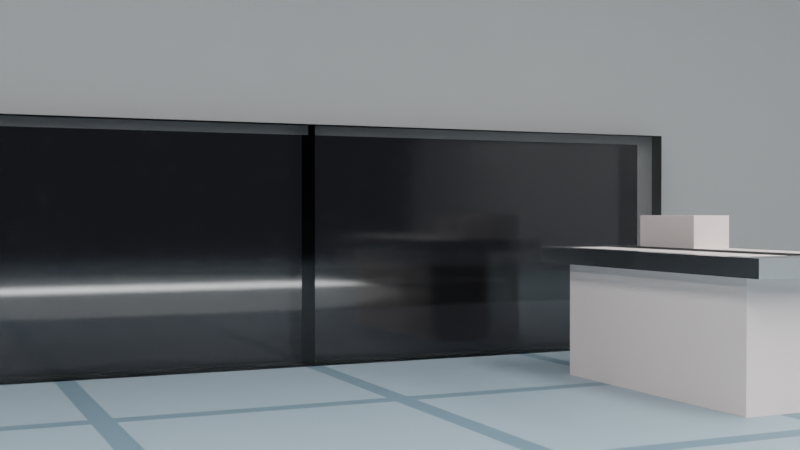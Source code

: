# Source: endscreen.blend  (saved by Blender 3.3.6; exported with 4.5.12 LTS)
import bpy
from mathutils import Matrix  # noqa: F401  (used for matrix-valued properties, if any)

bpy.ops.wm.read_factory_settings(use_empty=True)
scene = bpy.context.scene
scene.name = 'Scene'

# ---- collections
col_collection = bpy.data.collections.new('Collection'); scene.collection.children.link(col_collection)
col_greasepencil = bpy.data.collections.new('greasePencil'); scene.collection.children.link(col_greasepencil)

# ---- materials (node trees are filled in below, after node groups)
mat_material = bpy.data.materials.new('Material')
mat_material.alpha_threshold = 0.0
mat_material.roughness = 0.5
mat_material.line_color = (0.0, 0.0, 0.0, 1.0)
mat_material_001 = bpy.data.materials.new('Material.001')
mat_material_002 = bpy.data.materials.new('Material.002')
mat_material_002.use_raytrace_refraction = True
mat_material_002.use_screen_refraction = True
mat_material_002.thickness_mode = 'SLAB'
mat_material_003 = bpy.data.materials.new('Material.003')
mat_material_004 = bpy.data.materials.new('Material.004')
mat_material_005 = bpy.data.materials.new('Material.005')
mat_material_006 = bpy.data.materials.new('Material.006')
mat_face = bpy.data.materials.new('face')
mat_body = bpy.data.materials.new('body')
mat_endtext = bpy.data.materials.new('EndText')
mat_endtextholdout = bpy.data.materials.new('EndTextHoldout')
mat_material_008 = bpy.data.materials.new('Material.008')

# ---- material node trees
mat_material.use_nodes = True; mat_material.node_tree.nodes.clear()
_N = mat_material.node_tree.nodes; _L = mat_material.node_tree.links
n0 = _N.new('ShaderNodeOutputMaterial'); n0.name = 'Material Output'; n0.location = (300, 300)
n1 = _N.new('ShaderNodeBsdfPrincipled'); n1.name = 'Principled BSDF'; n1.location = (10, 300)
n1.distribution = 'GGX'
n1.subsurface_method = 'RANDOM_WALK_SKIN'
n1.inputs[0].default_value = (0.356, 0.356, 0.356, 1.0)
n1.inputs[2].default_value = 0.7936
n1.inputs[3].default_value = 1.45
n1.inputs[27].default_value = (0.0, 0.0, 0.0, 1.0)
n1.inputs[28].default_value = 1.0
_L.new(n1.outputs[0], n0.inputs[0])
n0.is_active_output = True
mat_material_001.use_nodes = True; mat_material_001.node_tree.nodes.clear()
_N = mat_material_001.node_tree.nodes; _L = mat_material_001.node_tree.links
n0 = _N.new('ShaderNodeBsdfPrincipled'); n0.name = 'Principled BSDF'; n0.location = (10, 300)
n0.distribution = 'GGX'
n0.subsurface_method = 'RANDOM_WALK_SKIN'
n0.inputs[2].default_value = 0.06881
n0.inputs[3].default_value = 1.45
n0.inputs[18].default_value = 1.0
n0.inputs[27].default_value = (0.0, 0.0, 0.0, 1.0)
n0.inputs[28].default_value = 1.0
n1 = _N.new('ShaderNodeOutputMaterial'); n1.name = 'Material Output'; n1.location = (300, 300)
_L.new(n0.outputs[0], n1.inputs[0])
n1.is_active_output = True
mat_material_002.use_nodes = True; mat_material_002.node_tree.nodes.clear()
_N = mat_material_002.node_tree.nodes; _L = mat_material_002.node_tree.links
n0 = _N.new('ShaderNodeBsdfPrincipled'); n0.name = 'Principled BSDF'; n0.location = (10, 300)
n0.distribution = 'GGX'
n0.subsurface_method = 'RANDOM_WALK_SKIN'
n0.inputs[3].default_value = 1.45
n0.inputs[28].default_value = 8.0
n1 = _N.new('ShaderNodeOutputMaterial'); n1.name = 'Material Output'; n1.location = (300, 300)
n2 = _N.new('ShaderNodeValue'); n2.name = 'Value'; n2.location = (300, 140)
n2.outputs[0].default_value = 0.0
_L.new(n0.outputs[0], n1.inputs[0])
_L.new(n2.outputs[0], n1.inputs[3])
n1.is_active_output = True
mat_material_003.use_nodes = True; mat_material_003.node_tree.nodes.clear()
_N = mat_material_003.node_tree.nodes; _L = mat_material_003.node_tree.links
n0 = _N.new('ShaderNodeBsdfPrincipled'); n0.name = 'Principled BSDF'; n0.location = (10, 300)
n0.distribution = 'GGX'
n0.subsurface_method = 'RANDOM_WALK_SKIN'
n0.inputs[3].default_value = 1.45
n0.inputs[27].default_value = (0.0, 0.0, 0.0, 1.0)
n0.inputs[28].default_value = 1.0
n1 = _N.new('ShaderNodeOutputMaterial'); n1.name = 'Material Output'; n1.location = (300, 300)
n2 = _N.new('ShaderNodeTexBrick'); n2.name = 'Brick Texture'; n2.location = (-190, 275)
n2.offset = 0.0
n2.inputs[1].default_value = (0.3278, 0.4179, 0.4735, 1.0)
n2.inputs[2].default_value = (0.3278, 0.4179, 0.4735, 1.0)
n2.inputs[3].default_value = (0.162, 0.2502, 0.3095, 1.0)
n2.inputs[9].default_value = 0.5
_L.new(n0.outputs[0], n1.inputs[0])
_L.new(n2.outputs[0], n0.inputs[0])
n1.is_active_output = True
mat_material_004.use_nodes = True; mat_material_004.node_tree.nodes.clear()
_N = mat_material_004.node_tree.nodes; _L = mat_material_004.node_tree.links
n0 = _N.new('ShaderNodeBsdfPrincipled'); n0.name = 'Principled BSDF'; n0.location = (10, 300)
n0.distribution = 'GGX'
n0.subsurface_method = 'RANDOM_WALK_SKIN'
n0.inputs[1].default_value = 1.0
n0.inputs[2].default_value = 0.2112
n0.inputs[3].default_value = 1.45
n0.inputs[27].default_value = (0.0, 0.0, 0.0, 1.0)
n0.inputs[28].default_value = 1.0
n1 = _N.new('ShaderNodeOutputMaterial'); n1.name = 'Material Output'; n1.location = (300, 300)
_L.new(n0.outputs[0], n1.inputs[0])
n1.is_active_output = True
mat_material_005.use_nodes = True; mat_material_005.node_tree.nodes.clear()
_N = mat_material_005.node_tree.nodes; _L = mat_material_005.node_tree.links
n0 = _N.new('ShaderNodeBsdfPrincipled'); n0.name = 'Principled BSDF'; n0.location = (10, 300)
n0.distribution = 'GGX'
n0.subsurface_method = 'RANDOM_WALK_SKIN'
n0.inputs[0].default_value = (0.8, 0.7025, 0.6769, 1.0)
n0.inputs[2].default_value = 0.7406
n0.inputs[3].default_value = 1.45
n0.inputs[27].default_value = (0.0, 0.0, 0.0, 1.0)
n0.inputs[28].default_value = 1.0
n1 = _N.new('ShaderNodeOutputMaterial'); n1.name = 'Material Output'; n1.location = (300, 300)
_L.new(n0.outputs[0], n1.inputs[0])
n1.is_active_output = True
mat_material_006.use_nodes = True; mat_material_006.node_tree.nodes.clear()
_N = mat_material_006.node_tree.nodes; _L = mat_material_006.node_tree.links
n0 = _N.new('ShaderNodeBsdfPrincipled'); n0.name = 'Principled BSDF'; n0.location = (10, 300)
n0.distribution = 'GGX'
n0.subsurface_method = 'RANDOM_WALK_SKIN'
n0.inputs[0].default_value = (0.0, 0.0, 0.0, 1.0)
n0.inputs[2].default_value = 1.0
n0.inputs[3].default_value = 1.45
n0.inputs[27].default_value = (0.0, 0.0, 0.0, 1.0)
n0.inputs[28].default_value = 1.0
n1 = _N.new('ShaderNodeOutputMaterial'); n1.name = 'Material Output'; n1.location = (300, 300)
_L.new(n0.outputs[0], n1.inputs[0])
n1.is_active_output = True
mat_body.use_nodes = True; mat_body.node_tree.nodes.clear()
_N = mat_body.node_tree.nodes; _L = mat_body.node_tree.links
n0 = _N.new('ShaderNodeBsdfPrincipled'); n0.name = 'Principled BSDF'; n0.location = (10, 300)
n0.distribution = 'GGX'
n0.subsurface_method = 'RANDOM_WALK_SKIN'
n0.inputs[3].default_value = 1.45
n0.inputs[27].default_value = (0.0, 0.0, 0.0, 1.0)
n0.inputs[28].default_value = 1.0
n1 = _N.new('ShaderNodeOutputMaterial'); n1.name = 'Material Output'; n1.location = (300, 300)
_L.new(n0.outputs[0], n1.inputs[0])
n1.is_active_output = True
mat_endtext.use_nodes = True; mat_endtext.node_tree.nodes.clear()
_N = mat_endtext.node_tree.nodes; _L = mat_endtext.node_tree.links
n0 = _N.new('ShaderNodeBsdfPrincipled'); n0.name = 'Principled BSDF'; n0.location = (10, 300)
n0.distribution = 'GGX'
n0.subsurface_method = 'RANDOM_WALK_SKIN'
n0.inputs[3].default_value = 1.45
n0.inputs[27].default_value = (0.0, 0.0, 0.0, 1.0)
n0.inputs[28].default_value = 1.0
n1 = _N.new('ShaderNodeOutputMaterial'); n1.name = 'Material Output'; n1.location = (300, 300)
_L.new(n0.outputs[0], n1.inputs[0])
n1.is_active_output = True
mat_endtextholdout.use_nodes = True; mat_endtextholdout.node_tree.nodes.clear()
_N = mat_endtextholdout.node_tree.nodes; _L = mat_endtextholdout.node_tree.links
n0 = _N.new('ShaderNodeBsdfPrincipled'); n0.name = 'Principled BSDF'; n0.location = (10, 300)
n0.distribution = 'GGX'
n0.subsurface_method = 'RANDOM_WALK_SKIN'
n0.inputs[3].default_value = 1.45
n0.inputs[27].default_value = (0.0, 0.0, 0.0, 1.0)
n0.inputs[28].default_value = 1.0
n1 = _N.new('ShaderNodeOutputMaterial'); n1.name = 'Material Output'; n1.location = (300, 300)
_L.new(n0.outputs[0], n1.inputs[0])
n1.is_active_output = True
mat_material_008.use_nodes = True; mat_material_008.node_tree.nodes.clear()
_N = mat_material_008.node_tree.nodes; _L = mat_material_008.node_tree.links
n0 = _N.new('ShaderNodeBsdfPrincipled'); n0.name = 'Principled BSDF'; n0.location = (10, 300)
n0.distribution = 'GGX'
n0.subsurface_method = 'RANDOM_WALK_SKIN'
n0.inputs[3].default_value = 1.45
n0.inputs[27].default_value = (0.0, 0.0, 0.0, 1.0)
n0.inputs[28].default_value = 1.0
n1 = _N.new('ShaderNodeOutputMaterial'); n1.name = 'Material Output'; n1.location = (300, 300)
_L.new(n0.outputs[0], n1.inputs[0])
n1.is_active_output = True

# ---- world
world_world = bpy.data.worlds.new('World'); scene.world = world_world
world_world.use_nodes = True; world_world.node_tree.nodes.clear()
_N = world_world.node_tree.nodes; _L = world_world.node_tree.links
n0 = _N.new('ShaderNodeOutputWorld'); n0.name = 'World Output'; n0.location = (426, 300)
n1 = _N.new('ShaderNodeBackground'); n1.name = 'Background'; n1.location = (136, 300)
n2 = _N.new('ShaderNodeTexVoronoi'); n2.name = 'Voronoi Texture'; n2.location = (-403, 302)
n2.inputs[2].default_value = 104.0
n3 = _N.new('ShaderNodeValToRGB'); n3.name = 'ColorRamp'; n3.location = (-183, 321)
while len(n3.color_ramp.elements) > 1: n3.color_ramp.elements.remove(n3.color_ramp.elements[-1])
n3.color_ramp.elements[0].position = 0.0; n3.color_ramp.elements[0].color = (1.0, 1.0, 1.0, 1.0)
_e = n3.color_ramp.elements.new(0.05455); _e.color = (0.008291, 0.008731, 0.01112, 1.0)
_L.new(n1.outputs[0], n0.inputs[0])
_L.new(n3.outputs[0], n1.inputs[0])
_L.new(n2.outputs[0], n3.inputs[0])
n0.is_active_output = True
world_world.color = (0.05088, 0.05088, 0.05088)
world_world.use_sun_shadow = False
world_world.sun_shadow_jitter_overblur = 0.0

# ---- cameras
cam_camera = bpy.data.cameras.new('Camera')
cam_camera.clip_end = 100.0
cam_camera.ortho_scale = 7.314
cam_camera_001 = bpy.data.cameras.new('Camera.001')

# ---- lights
light_spot = bpy.data.lights.new('Spot', 'SPOT')
light_spot.transmission_factor = 0.0
light_spot.use_shadow = False
light_spot.energy = 1e+04
light_spot.shadow_soft_size = 0.25
light_spot.shadow_maximum_resolution = 0.006
light_spot.use_absolute_resolution = True
light_spot.spot_size = 0.9154
light_spot.show_cone = True
light_point = bpy.data.lights.new('Point', 'POINT')
light_point.transmission_factor = 0.0
light_point.energy = 1e+04
light_point.shadow_soft_size = 0.25
light_point.shadow_maximum_resolution = 0.006
light_point.use_absolute_resolution = True

# ---- meshes
me_cube = bpy.data.meshes.new('Cube')
me_cube.from_pydata([(10.0, 10.0, 5.763), (10.0, 10.0, 0.0), (10.0, -10.0, 0.0), (-10.0, 10.0, 5.763), (-10.0, 10.0, 0.0), (-10.0, -10.0, 0.0), (-10.0, 3.333, 0.0), (-10.0, -3.333, 0.0), (-10.0, -10.0, 1.921), (-10.0, -10.0, 3.842), (-10.0, 10.0, 3.842), (-10.0, 10.0, 1.921), (-10.0, -3.333, 5.763), (-10.0, 3.333, 5.763), (-10.0, -3.333, 1.921), (-10.0, 3.333, 1.921), (-10.0, -3.333, 3.842), (-10.0, 3.333, 3.842), (-10.0, 0.1184, 0.0), (-10.0, -0.1184, 0.0), (-10.0, -0.1184, 1.921), (-10.0, 0.1184, 1.921), (-10.0, -3.333, 1.281), (-10.0, -3.333, 0.6403), (-10.0, 3.333, 1.281), (-10.0, 3.333, 0.6403), (10.0, -10.0, 5.763), (-10.0, -10.0, 5.763), (-3.333, 10.0, 5.763), (3.333, 10.0, 5.763), (-3.333, -10.0, 5.763), (3.333, -10.0, 5.763), (10.0, -3.333, 5.763), (10.0, 3.333, 5.763), (3.333, 3.333, 5.763), (3.333, -3.333, 5.763), (-3.333, 3.333, 5.763), (-3.333, -3.333, 5.763), (-10.0, 5.0, 5.763), (-10.0, 6.667, 5.763), (-10.0, 8.333, 5.763), (5.0, 10.0, 5.763), (6.667, 10.0, 5.763), (8.333, 10.0, 5.763), (-10.0, -1.667, 5.763), (-10.0, 1.192e-07, 5.763), (-10.0, 1.667, 5.763), (5.0, -10.0, 5.763), (6.667, -10.0, 5.763), (8.333, -10.0, 5.763), (10.0, 5.0, 5.763), (10.0, 6.667, 5.763), (10.0, 8.333, 5.763), (-10.0, -8.333, 5.763), (-10.0, -6.667, 5.763), (-10.0, -5.0, 5.763), (-8.333, 10.0, 5.763), (-6.667, 10.0, 5.763), (-5.0, 10.0, 5.763), (-1.667, 10.0, 5.763), (3.576e-07, 10.0, 5.763), (1.667, 10.0, 5.763), (-8.333, -10.0, 5.763), (-6.667, -10.0, 5.763), (-5.0, -10.0, 5.763), (-1.667, -10.0, 5.763), (3.576e-07, -10.0, 5.763), (1.667, -10.0, 5.763), (10.0, -8.333, 5.763), (10.0, -6.667, 5.763), (10.0, -5.0, 5.763), (10.0, -1.667, 5.763), (10.0, 3.576e-07, 5.763), (10.0, 1.667, 5.763), (3.333, -5.0, 5.763), (3.333, -6.667, 5.763), (3.333, -8.333, 5.763), (3.333, 8.333, 5.763), (3.333, 6.667, 5.763), (3.333, 5.0, 5.763), (3.333, 1.667, 5.763), (3.333, -3.576e-07, 5.763), (3.333, -1.667, 5.763), (-3.333, -5.0, 5.763), (-3.333, -6.667, 5.763), (-3.333, -8.333, 5.763), (-3.333, 8.333, 5.763), (-3.333, 6.667, 5.763), (-3.333, 5.0, 5.763), (-3.333, 1.667, 5.763), (-3.333, -3.576e-07, 5.763), (-3.333, -1.667, 5.763), (5.0, 3.333, 5.763), (6.667, 3.333, 5.763), (8.333, 3.333, 5.763), (5.0, -3.333, 5.763), (6.667, -3.333, 5.763), (8.333, -3.333, 5.763), (-1.667, 3.333, 5.763), (3.576e-07, 3.333, 5.763), (1.667, 3.333, 5.763), (-1.667, -3.333, 5.763), (3.576e-07, -3.333, 5.763), (1.667, -3.333, 5.763), (-8.333, 3.333, 5.763), (-6.667, 3.333, 5.763), (-5.0, 3.333, 5.763), (-8.333, -3.333, 5.763), (-6.667, -3.333, 5.763), (-5.0, -3.333, 5.763), (-5.0, 1.667, 5.763), (-5.0, -3.576e-07, 5.763), (-5.0, -1.667, 5.763), (-6.667, 1.667, 5.763), (-6.667, -1.192e-07, 5.763), (-6.667, -1.667, 5.763), (-8.333, 1.667, 5.763), (-8.333, -1.192e-07, 5.763), (-8.333, -1.667, 5.763), (-5.0, 8.333, 5.763), (-5.0, 6.667, 5.763), (-5.0, 5.0, 5.763), (-6.667, 8.333, 5.763), (-6.667, 6.667, 5.763), (-6.667, 5.0, 5.763), (-8.333, 8.333, 5.763), (-8.333, 6.667, 5.763), (-8.333, 5.0, 5.763), (1.667, 1.667, 5.763), (1.667, -3.576e-07, 5.763), (1.667, -1.667, 5.763), (3.576e-07, 1.667, 5.763), (3.576e-07, -3.576e-07, 5.763), (3.576e-07, -1.667, 5.763), (-1.667, 1.667, 5.763), (-1.667, -3.576e-07, 5.763), (-1.667, -1.667, 5.763), (1.667, 8.333, 5.763), (1.667, 6.667, 5.763), (1.667, 5.0, 5.763), (3.576e-07, 8.333, 5.763), (3.576e-07, 6.667, 5.763), (3.576e-07, 5.0, 5.763), (-1.667, 8.333, 5.763), (-1.667, 6.667, 5.763), (-1.667, 5.0, 5.763), (8.333, 1.667, 5.763), (8.333, 1.192e-07, 5.763), (8.333, -1.667, 5.763), (6.667, 1.667, 5.763), (6.667, -1.192e-07, 5.763), (6.667, -1.667, 5.763), (5.0, 1.667, 5.763), (5.0, -3.576e-07, 5.763), (5.0, -1.667, 5.763), (8.333, 8.333, 5.763), (8.333, 6.667, 5.763), (8.333, 5.0, 5.763), (6.667, 8.333, 5.763), (6.667, 6.667, 5.763), (6.667, 5.0, 5.763), (5.0, 8.333, 5.763), (5.0, 6.667, 5.763), (5.0, 5.0, 5.763), (1.667, -5.0, 5.763), (1.667, -6.667, 5.763), (1.667, -8.333, 5.763), (3.576e-07, -5.0, 5.763), (3.576e-07, -6.667, 5.763), (3.576e-07, -8.333, 5.763), (-1.667, -5.0, 5.763), (-1.667, -6.667, 5.763), (-1.667, -8.333, 5.763), (8.333, -5.0, 5.763), (8.333, -6.667, 5.763), (8.333, -8.333, 5.763), (6.667, -5.0, 5.763), (6.667, -6.667, 5.763), (6.667, -8.333, 5.763), (5.0, -5.0, 5.763), (5.0, -6.667, 5.763), (5.0, -8.333, 5.763), (-5.0, -5.0, 5.763), (-5.0, -6.667, 5.763), (-5.0, -8.333, 5.763), (-6.667, -5.0, 5.763), (-6.667, -6.667, 5.763), (-6.667, -8.333, 5.763), (-8.333, -5.0, 5.763), (-8.333, -6.667, 5.763), (-8.333, -8.333, 5.763)], [], [(17, 13, 38, 39, 40, 3, 10), (4, 1, 2, 5, 7, 19, 18, 6), (4, 11, 10, 3, 56, 57, 58, 28, 59, 60, 61, 29, 41, 42, 43, 0, 1), (6, 25, 24, 15, 11, 4), (15, 17, 10, 11), (5, 8, 14, 22, 23, 7), (8, 9, 16, 14), (14, 16, 17, 15, 21, 20), (9, 27, 53, 54, 55, 12, 16), (16, 12, 44, 45, 46, 13, 17), (190, 53, 27, 62), (181, 76, 31, 47), (172, 85, 30, 65), (163, 79, 34, 92), (154, 82, 35, 95), (145, 88, 36, 98), (136, 91, 37, 101), (127, 38, 13, 104), (118, 44, 12, 107), (91, 112, 109, 37), (112, 115, 108, 109), (115, 118, 107, 108), (36, 106, 110, 89), (89, 110, 111, 90), (90, 111, 112, 91), (106, 105, 113, 110), (110, 113, 114, 111), (111, 114, 115, 112), (105, 104, 116, 113), (113, 116, 117, 114), (114, 117, 118, 115), (104, 13, 46, 116), (116, 46, 45, 117), (117, 45, 44, 118), (88, 121, 106, 36), (121, 124, 105, 106), (124, 127, 104, 105), (28, 58, 119, 86), (86, 119, 120, 87), (87, 120, 121, 88), (58, 57, 122, 119), (119, 122, 123, 120), (120, 123, 124, 121), (57, 56, 125, 122), (122, 125, 126, 123), (123, 126, 127, 124), (56, 3, 40, 125), (125, 40, 39, 126), (126, 39, 38, 127), (82, 130, 103, 35), (130, 133, 102, 103), (133, 136, 101, 102), (34, 100, 128, 80), (80, 128, 129, 81), (81, 129, 130, 82), (100, 99, 131, 128), (128, 131, 132, 129), (129, 132, 133, 130), (99, 98, 134, 131), (131, 134, 135, 132), (132, 135, 136, 133), (98, 36, 89, 134), (134, 89, 90, 135), (135, 90, 91, 136), (79, 139, 100, 34), (139, 142, 99, 100), (142, 145, 98, 99), (29, 61, 137, 77), (77, 137, 138, 78), (78, 138, 139, 79), (61, 60, 140, 137), (137, 140, 141, 138), (138, 141, 142, 139), (60, 59, 143, 140), (140, 143, 144, 141), (141, 144, 145, 142), (59, 28, 86, 143), (143, 86, 87, 144), (144, 87, 88, 145), (71, 148, 97, 32), (148, 151, 96, 97), (151, 154, 95, 96), (33, 94, 146, 73), (73, 146, 147, 72), (72, 147, 148, 71), (94, 93, 149, 146), (146, 149, 150, 147), (147, 150, 151, 148), (93, 92, 152, 149), (149, 152, 153, 150), (150, 153, 154, 151), (92, 34, 80, 152), (152, 80, 81, 153), (153, 81, 82, 154), (50, 157, 94, 33), (157, 160, 93, 94), (160, 163, 92, 93), (0, 43, 155, 52), (52, 155, 156, 51), (51, 156, 157, 50), (43, 42, 158, 155), (155, 158, 159, 156), (156, 159, 160, 157), (42, 41, 161, 158), (158, 161, 162, 159), (159, 162, 163, 160), (41, 29, 77, 161), (161, 77, 78, 162), (162, 78, 79, 163), (76, 166, 67, 31), (166, 169, 66, 67), (169, 172, 65, 66), (35, 103, 164, 74), (74, 164, 165, 75), (75, 165, 166, 76), (103, 102, 167, 164), (164, 167, 168, 165), (165, 168, 169, 166), (102, 101, 170, 167), (167, 170, 171, 168), (168, 171, 172, 169), (101, 37, 83, 170), (170, 83, 84, 171), (171, 84, 85, 172), (68, 175, 49, 26), (175, 178, 48, 49), (178, 181, 47, 48), (32, 97, 173, 70), (70, 173, 174, 69), (69, 174, 175, 68), (97, 96, 176, 173), (173, 176, 177, 174), (174, 177, 178, 175), (96, 95, 179, 176), (176, 179, 180, 177), (177, 180, 181, 178), (95, 35, 74, 179), (179, 74, 75, 180), (180, 75, 76, 181), (85, 184, 64, 30), (184, 187, 63, 64), (187, 190, 62, 63), (37, 109, 182, 83), (83, 182, 183, 84), (84, 183, 184, 85), (109, 108, 185, 182), (182, 185, 186, 183), (183, 186, 187, 184), (108, 107, 188, 185), (185, 188, 189, 186), (186, 189, 190, 187), (107, 12, 55, 188), (188, 55, 54, 189), (189, 54, 53, 190)])
me_cube.polygons.foreach_set('material_index', [0, 3, 0, 0, 0, 0, 0, 0, 0, 0, 0, 0, 0, 0, 2, 0, 2, 0, 0, 2, 2, 0, 2, 0, 0, 2, 0, 0, 0, 0, 0, 0, 0, 0, 0, 0, 0, 0, 2, 0, 0, 2, 0, 0, 0, 0, 0, 0, 0, 2, 2, 2, 2, 0, 0, 2, 0, 0, 2, 0, 0, 2, 0, 0, 0, 0, 0, 0, 2, 0, 0, 2, 0, 0, 2, 0, 0, 2, 0, 0, 0, 2, 0, 0, 0, 0, 0, 0, 2, 0, 0, 2, 0, 0, 0, 0, 0, 0, 0, 0, 0, 0, 0, 0, 2, 0, 0, 2, 0, 0, 0, 0, 0, 0, 2, 0, 0, 2, 0, 0, 2, 0, 0, 2, 0, 0, 0, 0, 0, 0, 0, 0, 0, 0, 0, 2, 0, 0, 2, 0, 0, 0, 0, 0, 2, 0, 0, 2, 0, 0, 0, 0, 0, 0])
_uv = me_cube.uv_layers.new(name='UVMap')
_uv.uv.foreach_set('vector', [0.5417, 0.1667, 0.625, 0.1667, 0.625, 0.1875, 0.625, 0.2083, 0.625, 0.2292, 0.625, 0.25, 0.5417, 0.25, 0.125, 0.5, 0.375, 0.5, 0.375, 0.75, 0.125, 0.75, 0.125, 0.6667, 0.125, 0.6389, 0.125, 0.6111, 0.125, 0.5833, 0.375, 0.25, 0.4583, 0.25, 0.5417, 0.25, 0.625, 0.25, 0.625, 0.2708, 0.625, 0.2917, 0.625, 0.3125, 0.625, 0.3333, 0.625, 0.3542, 0.625, 0.375, 0.625, 0.3958, 0.625, 0.4167, 0.625, 0.4375, 0.625, 0.4583, 0.625, 0.4792, 0.625, 0.5, 0.375, 0.5, 0.375, 0.1667, 0.4028, 0.1667, 0.4306, 0.1667, 0.4583, 0.1667, 0.4583, 0.25, 0.375, 0.25, 0.4583, 0.1667, 0.5417, 0.1667, 0.5417, 0.25, 0.4583, 0.25, 0.375, 0.0, 0.4583, 0.0, 0.4583, 0.08333, 0.4306, 0.08333, 0.4028, 0.08333, 0.375, 0.08333, 0.4583, 0.0, 0.5417, 0.0, 0.5417, 0.08333, 0.4583, 0.08333, 0.4583, 0.08333, 0.5417, 0.08333, 0.5417, 0.1667, 0.4583, 0.1667, 0.4583, 0.1389, 0.4583, 0.1111, 0.5417, 0.0, 0.625, 0.0, 0.625, 0.02083, 0.625, 0.04167, 0.625, 0.0625, 0.625, 0.08333, 0.5417, 0.08333, 0.5417, 0.08333, 0.625, 0.08333, 0.625, 0.1042, 0.625, 0.125, 0.625, 0.1458, 0.625, 0.1667, 0.5417, 0.1667, 0.625, 0.2708, 0.625, 0.25, 0.625, 0.25, 0.625, 0.2708, 0.625, 0.4375, 0.625, 0.4167, 0.625, 0.4167, 0.625, 0.4375, 0.625, 0.3542, 0.625, 0.3333, 0.625, 0.3333, 0.625, 0.3542, 0.625, 0.4375, 0.625, 0.4167, 0.625, 0.4167, 0.625, 0.4375, 0.625, 0.4375, 0.625, 0.4167, 0.625, 0.4167, 0.625, 0.4375, 0.625, 0.3542, 0.625, 0.3333, 0.625, 0.3333, 0.625, 0.3542, 0.625, 0.3542, 0.625, 0.3333, 0.625, 0.3333, 0.625, 0.3542, 0.625, 0.2708, 0.625, 0.25, 0.625, 0.25, 0.625, 0.2708, 0.625, 0.2708, 0.625, 0.25, 0.625, 0.25, 0.625, 0.2708, 0.625, 0.3333, 0.625, 0.3125, 0.625, 0.3125, 0.625, 0.3333, 0.625, 0.3125, 0.625, 0.2917, 0.625, 0.2917, 0.625, 0.3125, 0.625, 0.2917, 0.625, 0.2708, 0.625, 0.2708, 0.625, 0.2917, 0.625, 0.3333, 0.625, 0.3125, 0.625, 0.3125, 0.625, 0.3333, 0.625, 0.3333, 0.625, 0.3125, 0.625, 0.3125, 0.625, 0.3333, 0.625, 0.3333, 0.625, 0.3125, 0.625, 0.3125, 0.625, 0.3333, 0.625, 0.3125, 0.625, 0.2917, 0.625, 0.2917, 0.625, 0.3125, 0.625, 0.3125, 0.625, 0.2917, 0.625, 0.2917, 0.625, 0.3125, 0.625, 0.3125, 0.625, 0.2917, 0.625, 0.2917, 0.625, 0.3125, 0.625, 0.2917, 0.625, 0.2708, 0.625, 0.2708, 0.625, 0.2917, 0.625, 0.2917, 0.625, 0.2708, 0.625, 0.2708, 0.625, 0.2917, 0.625, 0.2917, 0.625, 0.2708, 0.625, 0.2708, 0.625, 0.2917, 0.625, 0.2708, 0.625, 0.25, 0.625, 0.25, 0.625, 0.2708, 0.625, 0.2708, 0.625, 0.25, 0.625, 0.25, 0.625, 0.2708, 0.625, 0.2708, 0.625, 0.25, 0.625, 0.25, 0.625, 0.2708, 0.625, 0.3333, 0.625, 0.3125, 0.625, 0.3125, 0.625, 0.3333, 0.625, 0.3125, 0.625, 0.2917, 0.625, 0.2917, 0.625, 0.3125, 0.625, 0.2917, 0.625, 0.2708, 0.625, 0.2708, 0.625, 0.2917, 0.625, 0.3333, 0.625, 0.3125, 0.625, 0.3125, 0.625, 0.3333, 0.625, 0.3333, 0.625, 0.3125, 0.625, 0.3125, 0.625, 0.3333, 0.625, 0.3333, 0.625, 0.3125, 0.625, 0.3125, 0.625, 0.3333, 0.625, 0.3125, 0.625, 0.2917, 0.625, 0.2917, 0.625, 0.3125, 0.625, 0.3125, 0.625, 0.2917, 0.625, 0.2917, 0.625, 0.3125, 0.625, 0.3125, 0.625, 0.2917, 0.625, 0.2917, 0.625, 0.3125, 0.625, 0.2917, 0.625, 0.2708, 0.625, 0.2708, 0.625, 0.2917, 0.625, 0.2917, 0.625, 0.2708, 0.625, 0.2708, 0.625, 0.2917, 0.625, 0.2917, 0.625, 0.2708, 0.625, 0.2708, 0.625, 0.2917, 0.625, 0.2708, 0.625, 0.25, 0.625, 0.25, 0.625, 0.2708, 0.625, 0.2708, 0.625, 0.25, 0.625, 0.25, 0.625, 0.2708, 0.625, 0.2708, 0.625, 0.25, 0.625, 0.25, 0.625, 0.2708, 0.625, 0.4167, 0.625, 0.3958, 0.625, 0.3958, 0.625, 0.4167, 0.625, 0.3958, 0.625, 0.375, 0.625, 0.375, 0.625, 0.3958, 0.625, 0.375, 0.625, 0.3542, 0.625, 0.3542, 0.625, 0.375, 0.625, 0.4167, 0.625, 0.3958, 0.625, 0.3958, 0.625, 0.4167, 0.625, 0.4167, 0.625, 0.3958, 0.625, 0.3958, 0.625, 0.4167, 0.625, 0.4167, 0.625, 0.3958, 0.625, 0.3958, 0.625, 0.4167, 0.625, 0.3958, 0.625, 0.375, 0.625, 0.375, 0.625, 0.3958, 0.625, 0.3958, 0.625, 0.375, 0.625, 0.375, 0.625, 0.3958, 0.625, 0.3958, 0.625, 0.375, 0.625, 0.375, 0.625, 0.3958, 0.625, 0.375, 0.625, 0.3542, 0.625, 0.3542, 0.625, 0.375, 0.625, 0.375, 0.625, 0.3542, 0.625, 0.3542, 0.625, 0.375, 0.625, 0.375, 0.625, 0.3542, 0.625, 0.3542, 0.625, 0.375, 0.625, 0.3542, 0.625, 0.3333, 0.625, 0.3333, 0.625, 0.3542, 0.625, 0.3542, 0.625, 0.3333, 0.625, 0.3333, 0.625, 0.3542, 0.625, 0.3542, 0.625, 0.3333, 0.625, 0.3333, 0.625, 0.3542, 0.625, 0.4167, 0.625, 0.3958, 0.625, 0.3958, 0.625, 0.4167, 0.625, 0.3958, 0.625, 0.375, 0.625, 0.375, 0.625, 0.3958, 0.625, 0.375, 0.625, 0.3542, 0.625, 0.3542, 0.625, 0.375, 0.625, 0.4167, 0.625, 0.3958, 0.625, 0.3958, 0.625, 0.4167, 0.625, 0.4167, 0.625, 0.3958, 0.625, 0.3958, 0.625, 0.4167, 0.625, 0.4167, 0.625, 0.3958, 0.625, 0.3958, 0.625, 0.4167, 0.625, 0.3958, 0.625, 0.375, 0.625, 0.375, 0.625, 0.3958, 0.625, 0.3958, 0.625, 0.375, 0.625, 0.375, 0.625, 0.3958, 0.625, 0.3958, 0.625, 0.375, 0.625, 0.375, 0.625, 0.3958, 0.625, 0.375, 0.625, 0.3542, 0.625, 0.3542, 0.625, 0.375, 0.625, 0.375, 0.625, 0.3542, 0.625, 0.3542, 0.625, 0.375, 0.625, 0.375, 0.625, 0.3542, 0.625, 0.3542, 0.625, 0.375, 0.625, 0.3542, 0.625, 0.3333, 0.625, 0.3333, 0.625, 0.3542, 0.625, 0.3542, 0.625, 0.3333, 0.625, 0.3333, 0.625, 0.3542, 0.625, 0.3542, 0.625, 0.3333, 0.625, 0.3333, 0.625, 0.3542, 0.625, 0.5, 0.625, 0.4792, 0.625, 0.4792, 0.625, 0.5, 0.625, 0.4792, 0.625, 0.4583, 0.625, 0.4583, 0.625, 0.4792, 0.625, 0.4583, 0.625, 0.4375, 0.625, 0.4375, 0.625, 0.4583, 0.625, 0.5, 0.625, 0.4792, 0.625, 0.4792, 0.625, 0.5, 0.625, 0.5, 0.625, 0.4792, 0.625, 0.4792, 0.625, 0.5, 0.625, 0.5, 0.625, 0.4792, 0.625, 0.4792, 0.625, 0.5, 0.625, 0.4792, 0.625, 0.4583, 0.625, 0.4583, 0.625, 0.4792, 0.625, 0.4792, 0.625, 0.4583, 0.625, 0.4583, 0.625, 0.4792, 0.625, 0.4792, 0.625, 0.4583, 0.625, 0.4583, 0.625, 0.4792, 0.625, 0.4583, 0.625, 0.4375, 0.625, 0.4375, 0.625, 0.4583, 0.625, 0.4583, 0.625, 0.4375, 0.625, 0.4375, 0.625, 0.4583, 0.625, 0.4583, 0.625, 0.4375, 0.625, 0.4375, 0.625, 0.4583, 0.625, 0.4375, 0.625, 0.4167, 0.625, 0.4167, 0.625, 0.4375, 0.625, 0.4375, 0.625, 0.4167, 0.625, 0.4167, 0.625, 0.4375, 0.625, 0.4375, 0.625, 0.4167, 0.625, 0.4167, 0.625, 0.4375, 0.625, 0.5, 0.625, 0.4792, 0.625, 0.4792, 0.625, 0.5, 0.625, 0.4792, 0.625, 0.4583, 0.625, 0.4583, 0.625, 0.4792, 0.625, 0.4583, 0.625, 0.4375, 0.625, 0.4375, 0.625, 0.4583, 0.625, 0.5, 0.625, 0.4792, 0.625, 0.4792, 0.625, 0.5, 0.625, 0.5, 0.625, 0.4792, 0.625, 0.4792, 0.625, 0.5, 0.625, 0.5, 0.625, 0.4792, 0.625, 0.4792, 0.625, 0.5, 0.625, 0.4792, 0.625, 0.4583, 0.625, 0.4583, 0.625, 0.4792, 0.625, 0.4792, 0.625, 0.4583, 0.625, 0.4583, 0.625, 0.4792, 0.625, 0.4792, 0.625, 0.4583, 0.625, 0.4583, 0.625, 0.4792, 0.625, 0.4583, 0.625, 0.4375, 0.625, 0.4375, 0.625, 0.4583, 0.625, 0.4583, 0.625, 0.4375, 0.625, 0.4375, 0.625, 0.4583, 0.625, 0.4583, 0.625, 0.4375, 0.625, 0.4375, 0.625, 0.4583, 0.625, 0.4375, 0.625, 0.4167, 0.625, 0.4167, 0.625, 0.4375, 0.625, 0.4375, 0.625, 0.4167, 0.625, 0.4167, 0.625, 0.4375, 0.625, 0.4375, 0.625, 0.4167, 0.625, 0.4167, 0.625, 0.4375, 0.625, 0.4167, 0.625, 0.3958, 0.625, 0.3958, 0.625, 0.4167, 0.625, 0.3958, 0.625, 0.375, 0.625, 0.375, 0.625, 0.3958, 0.625, 0.375, 0.625, 0.3542, 0.625, 0.3542, 0.625, 0.375, 0.625, 0.4167, 0.625, 0.3958, 0.625, 0.3958, 0.625, 0.4167, 0.625, 0.4167, 0.625, 0.3958, 0.625, 0.3958, 0.625, 0.4167, 0.625, 0.4167, 0.625, 0.3958, 0.625, 0.3958, 0.625, 0.4167, 0.625, 0.3958, 0.625, 0.375, 0.625, 0.375, 0.625, 0.3958, 0.625, 0.3958, 0.625, 0.375, 0.625, 0.375, 0.625, 0.3958, 0.625, 0.3958, 0.625, 0.375, 0.625, 0.375, 0.625, 0.3958, 0.625, 0.375, 0.625, 0.3542, 0.625, 0.3542, 0.625, 0.375, 0.625, 0.375, 0.625, 0.3542, 0.625, 0.3542, 0.625, 0.375, 0.625, 0.375, 0.625, 0.3542, 0.625, 0.3542, 0.625, 0.375, 0.625, 0.3542, 0.625, 0.3333, 0.625, 0.3333, 0.625, 0.3542, 0.625, 0.3542, 0.625, 0.3333, 0.625, 0.3333, 0.625, 0.3542, 0.625, 0.3542, 0.625, 0.3333, 0.625, 0.3333, 0.625, 0.3542, 0.625, 0.5, 0.625, 0.4792, 0.625, 0.4792, 0.625, 0.5, 0.625, 0.4792, 0.625, 0.4583, 0.625, 0.4583, 0.625, 0.4792, 0.625, 0.4583, 0.625, 0.4375, 0.625, 0.4375, 0.625, 0.4583, 0.625, 0.5, 0.625, 0.4792, 0.625, 0.4792, 0.625, 0.5, 0.625, 0.5, 0.625, 0.4792, 0.625, 0.4792, 0.625, 0.5, 0.625, 0.5, 0.625, 0.4792, 0.625, 0.4792, 0.625, 0.5, 0.625, 0.4792, 0.625, 0.4583, 0.625, 0.4583, 0.625, 0.4792, 0.625, 0.4792, 0.625, 0.4583, 0.625, 0.4583, 0.625, 0.4792, 0.625, 0.4792, 0.625, 0.4583, 0.625, 0.4583, 0.625, 0.4792, 0.625, 0.4583, 0.625, 0.4375, 0.625, 0.4375, 0.625, 0.4583, 0.625, 0.4583, 0.625, 0.4375, 0.625, 0.4375, 0.625, 0.4583, 0.625, 0.4583, 0.625, 0.4375, 0.625, 0.4375, 0.625, 0.4583, 0.625, 0.4375, 0.625, 0.4167, 0.625, 0.4167, 0.625, 0.4375, 0.625, 0.4375, 0.625, 0.4167, 0.625, 0.4167, 0.625, 0.4375, 0.625, 0.4375, 0.625, 0.4167, 0.625, 0.4167, 0.625, 0.4375, 0.625, 0.3333, 0.625, 0.3125, 0.625, 0.3125, 0.625, 0.3333, 0.625, 0.3125, 0.625, 0.2917, 0.625, 0.2917, 0.625, 0.3125, 0.625, 0.2917, 0.625, 0.2708, 0.625, 0.2708, 0.625, 0.2917, 0.625, 0.3333, 0.625, 0.3125, 0.625, 0.3125, 0.625, 0.3333, 0.625, 0.3333, 0.625, 0.3125, 0.625, 0.3125, 0.625, 0.3333, 0.625, 0.3333, 0.625, 0.3125, 0.625, 0.3125, 0.625, 0.3333, 0.625, 0.3125, 0.625, 0.2917, 0.625, 0.2917, 0.625, 0.3125, 0.625, 0.3125, 0.625, 0.2917, 0.625, 0.2917, 0.625, 0.3125, 0.625, 0.3125, 0.625, 0.2917, 0.625, 0.2917, 0.625, 0.3125, 0.625, 0.2917, 0.625, 0.2708, 0.625, 0.2708, 0.625, 0.2917, 0.625, 0.2917, 0.625, 0.2708, 0.625, 0.2708, 0.625, 0.2917, 0.625, 0.2917, 0.625, 0.2708, 0.625, 0.2708, 0.625, 0.2917, 0.625, 0.2708, 0.625, 0.25, 0.625, 0.25, 0.625, 0.2708, 0.625, 0.2708, 0.625, 0.25, 0.625, 0.25, 0.625, 0.2708, 0.625, 0.2708, 0.625, 0.25, 0.625, 0.25, 0.625, 0.2708])
me_cube.materials.append(mat_material)
me_cube.materials.append(mat_material_001)
me_cube.materials.append(mat_material_002)
me_cube.materials.append(mat_material_003)
me_cube.use_mirror_vertex_groups = False
me_cube.update()
me_cube_001 = bpy.data.meshes.new('Cube.001')
me_cube_001.from_pydata([(-2.0, -1.0, -1.0), (-2.0, -1.0, 1.0), (-2.0, 1.0, -1.0), (-2.0, 1.0, 1.0), (2.0, -1.0, -1.0), (2.0, -1.0, 1.0), (2.0, 1.0, -1.0), (2.0, 1.0, 1.0), (-2.0, -1.0, 0.75), (-2.0, 1.0, 0.75), (2.0, 1.0, 0.75), (2.0, -1.0, 0.75), (-2.482, -1.241, 0.75), (-2.482, -1.241, 1.0), (-2.482, 1.241, 1.0), (2.482, 1.241, 1.0), (2.482, -1.241, 1.0), (-2.482, 1.241, 0.75), (2.482, 1.241, 0.75), (2.482, -1.241, 0.75), (-2.0, -0.3333, 1.0), (-2.0, 0.3333, 1.0), (-0.6667, 1.0, 1.0), (0.6667, 1.0, 1.0), (2.0, 0.3333, 1.0), (2.0, -0.3333, 1.0), (0.6667, -1.0, 1.0), (-0.6667, -1.0, 1.0), (0.6667, 0.3333, 1.0), (0.6667, -0.3333, 1.0), (-0.6667, 0.3333, 1.0), (-0.6667, -0.3333, 1.0), (-2.0, 0.3333, 1.5), (-2.0, 1.0, 1.5), (-0.6667, 1.0, 1.5), (-0.6667, 0.3333, 1.5)], [], [(7, 24, 25, 5, 16, 15), (9, 8, 12, 17), (3, 22, 23, 7, 15, 14), (8, 11, 19, 12), (2, 6, 4, 0), (31, 20, 1, 27), (4, 11, 8, 0), (6, 10, 11, 4), (2, 9, 10, 6), (0, 8, 9, 2), (12, 13, 14, 17), (17, 14, 15, 18), (18, 15, 16, 19), (19, 16, 13, 12), (11, 10, 18, 19), (1, 20, 21, 3, 14, 13), (5, 26, 27, 1, 13, 16), (10, 9, 17, 18), (25, 29, 26, 5), (29, 31, 27, 26), (7, 23, 28, 24), (24, 28, 29, 25), (23, 22, 30, 28), (28, 30, 31, 29), (21, 30, 35, 32), (30, 21, 20, 31), (34, 33, 32, 35), (30, 22, 34, 35), (3, 21, 32, 33), (22, 3, 33, 34)])
me_cube_001.polygons.foreach_set('material_index', [0, 0, 0, 0, 0, 1, 1, 1, 1, 1, 0, 0, 0, 0, 0, 0, 0, 0, 1, 1, 1, 2, 1, 2, 1, 2, 1, 1, 1, 1])
_uv = me_cube_001.uv_layers.new(name='UVMap')
_uv.uv.foreach_set('vector', [0.625, 0.5, 0.625, 0.5833, 0.625, 0.6667, 0.625, 0.75, 0.625, 0.75, 0.625, 0.5, 0.5938, 0.25, 0.5938, 0.0, 0.5938, 0.0, 0.5938, 0.25, 0.875, 0.5, 0.7917, 0.5, 0.7083, 0.5, 0.625, 0.5, 0.625, 0.5, 0.875, 0.5, 0.5938, 1.0, 0.5938, 0.75, 0.5938, 0.75, 0.5938, 1.0, 0.125, 0.5, 0.375, 0.5, 0.375, 0.75, 0.125, 0.75, 0.7917, 0.6667, 0.875, 0.6667, 0.875, 0.75, 0.7917, 0.75, 0.375, 0.75, 0.5938, 0.75, 0.5938, 1.0, 0.375, 1.0, 0.375, 0.5, 0.5938, 0.5, 0.5938, 0.75, 0.375, 0.75, 0.375, 0.25, 0.5938, 0.25, 0.5938, 0.5, 0.375, 0.5, 0.375, 0.0, 0.5938, 0.0, 0.5938, 0.25, 0.375, 0.25, 0.5938, 0.0, 0.625, 0.0, 0.625, 0.25, 0.5938, 0.25, 0.5938, 0.25, 0.625, 0.25, 0.625, 0.5, 0.5938, 0.5, 0.5938, 0.5, 0.625, 0.5, 0.625, 0.75, 0.5938, 0.75, 0.5938, 0.75, 0.625, 0.75, 0.625, 1.0, 0.5938, 1.0, 0.5938, 0.75, 0.5938, 0.5, 0.5938, 0.5, 0.5938, 0.75, 0.875, 0.75, 0.875, 0.6667, 0.875, 0.5833, 0.875, 0.5, 0.875, 0.5, 0.875, 0.75, 0.625, 0.75, 0.7083, 0.75, 0.7917, 0.75, 0.875, 0.75, 0.875, 0.75, 0.625, 0.75, 0.5938, 0.5, 0.5938, 0.25, 0.5938, 0.25, 0.5938, 0.5, 0.625, 0.6667, 0.7083, 0.6667, 0.7083, 0.75, 0.625, 0.75, 0.7083, 0.6667, 0.7917, 0.6667, 0.7917, 0.75, 0.7083, 0.75, 0.625, 0.5, 0.7083, 0.5, 0.7083, 0.5833, 0.625, 0.5833, 0.625, 0.5833, 0.7083, 0.5833, 0.7083, 0.6667, 0.625, 0.6667, 0.7083, 0.5, 0.7917, 0.5, 0.7917, 0.5833, 0.7083, 0.5833, 0.7083, 0.5833, 0.7917, 0.5833, 0.7917, 0.6667, 0.7083, 0.6667, 0.875, 0.5833, 0.7917, 0.5833, 0.7917, 0.5833, 0.875, 0.5833, 0.7917, 0.5833, 0.875, 0.5833, 0.875, 0.6667, 0.7917, 0.6667, 0.7917, 0.5, 0.875, 0.5, 0.875, 0.5833, 0.7917, 0.5833, 0.7917, 0.5833, 0.7917, 0.5, 0.7917, 0.5, 0.7917, 0.5833, 0.875, 0.5, 0.875, 0.5833, 0.875, 0.5833, 0.875, 0.5, 0.7917, 0.5, 0.875, 0.5, 0.875, 0.5, 0.7917, 0.5])
me_cube_001.materials.append(mat_material_004)
me_cube_001.materials.append(mat_material_005)
me_cube_001.materials.append(mat_material_006)
me_cube_001.update()
me_cube_002 = bpy.data.meshes.new('Cube.002')
me_cube_002.from_pydata([(-1.0, -1.0, -1.0), (-1.0, -1.0, 1.0), (-1.0, 2.5, -1.0), (-1.0, 2.5, 1.0), (1.0, -1.0, -1.0), (1.0, -1.0, 1.0), (1.0, 2.5, -1.0), (1.0, 2.5, 1.0)], [], [(0, 1, 3, 2), (2, 3, 7, 6), (6, 7, 5, 4), (4, 5, 1, 0), (2, 6, 4, 0), (7, 3, 1, 5)])
me_cube_002.polygons.foreach_set('material_index', [0, 1, 0, 1, 1, 1])
_uv = me_cube_002.uv_layers.new(name='UVMap')
_uv.uv.foreach_set('vector', [0.375, 0.0, 0.625, 0.0, 0.625, 0.25, 0.375, 0.25, 0.375, 0.25, 0.625, 0.25, 0.625, 0.5, 0.375, 0.5, 0.375, 0.5, 0.625, 0.5, 0.625, 0.75, 0.375, 0.75, 0.375, 0.75, 0.625, 0.75, 0.625, 1.0, 0.375, 1.0, 0.125, 0.5, 0.375, 0.5, 0.375, 0.75, 0.125, 0.75, 0.625, 0.5, 0.875, 0.5, 0.875, 0.75, 0.625, 0.75])
me_cube_002.materials.append(mat_material_001)
me_cube_002.materials.append(mat_material_006)
me_cube_002.update()
me_cube_003 = bpy.data.meshes.new('Cube.003')
me_cube_003.from_pydata([(-1.0, -1.0, -1.0), (-1.0, -1.0, 1.0), (-1.0, 2.5, -1.0), (-1.0, 2.5, 1.0), (1.0, -1.0, -1.0), (1.0, -1.0, 1.0), (1.0, 2.5, -1.0), (1.0, 2.5, 1.0)], [], [(0, 1, 3, 2), (2, 3, 7, 6), (6, 7, 5, 4), (4, 5, 1, 0), (2, 6, 4, 0), (7, 3, 1, 5)])
me_cube_003.polygons.foreach_set('material_index', [0, 1, 0, 1, 1, 1])
_uv = me_cube_003.uv_layers.new(name='UVMap')
_uv.uv.foreach_set('vector', [0.375, 0.0, 0.625, 0.0, 0.625, 0.25, 0.375, 0.25, 0.375, 0.25, 0.625, 0.25, 0.625, 0.5, 0.375, 0.5, 0.375, 0.5, 0.625, 0.5, 0.625, 0.75, 0.375, 0.75, 0.375, 0.75, 0.625, 0.75, 0.625, 1.0, 0.375, 1.0, 0.125, 0.5, 0.375, 0.5, 0.375, 0.75, 0.125, 0.75, 0.625, 0.5, 0.875, 0.5, 0.875, 0.75, 0.625, 0.75])
me_cube_003.materials.append(mat_material_001)
me_cube_003.materials.append(mat_material_006)
me_cube_003.update()
me_plane = bpy.data.meshes.new('Plane')
me_plane.from_pydata([(-5.0, -50.0, 0.0), (5.0, -50.0, 0.0), (-5.0, 50.0, 0.0), (5.0, 50.0, 0.0), (-5.0, 35.71, 0.0), (-5.0, 21.43, 0.0), (-5.0, 7.143, 0.0), (-5.0, -7.143, 0.0), (-5.0, -21.43, 0.0), (-5.0, -35.71, 0.0), (-3.571, -50.0, 0.0), (-2.143, -50.0, 0.0), (-0.7143, -50.0, 0.0), (0.7143, -50.0, 0.0), (2.143, -50.0, 0.0), (3.571, -50.0, 0.0), (5.0, -35.71, 0.0), (5.0, -21.43, 0.0), (5.0, -7.143, 0.0), (5.0, 7.143, 0.0), (5.0, 21.43, 0.0), (5.0, 35.71, 0.0), (3.571, 50.0, 0.0), (2.143, 50.0, 0.0), (0.7143, 50.0, 0.0), (-0.7143, 50.0, 0.0), (-2.143, 50.0, 0.0), (-3.571, 50.0, 0.0), (-3.571, -35.71, 0.0), (-3.571, -21.43, 0.0), (-3.571, -7.143, 0.0), (-3.571, 7.143, 0.0), (-3.571, 21.43, 0.0), (-3.571, 35.71, 0.0), (-2.143, -35.71, 0.0), (-2.143, -21.43, 0.0), (-2.143, -7.143, 0.0), (-2.143, 7.143, 0.0), (-2.143, 21.43, 0.0), (-2.143, 35.71, 0.0), (-0.7143, -35.71, 0.0), (-0.7143, -21.43, 0.0), (-0.7143, -7.143, 0.0), (-0.7143, 7.143, 0.0), (-0.7143, 21.43, 0.0), (-0.7143, 35.71, 0.0), (0.7143, -35.71, 0.0), (0.7143, -21.43, 0.0), (0.7143, -7.143, 0.0), (0.7143, 7.143, 0.0), (0.7143, 21.43, 0.0), (0.7143, 35.71, 0.0), (2.143, -35.71, 0.0), (2.143, -21.43, 0.0), (2.143, -7.143, 0.0), (2.143, 7.143, 0.0), (2.143, 21.43, 0.0), (2.143, 35.71, 0.0), (3.571, -35.71, 0.0), (3.571, -21.43, 0.0), (3.571, -7.143, 0.0), (3.571, 7.143, 0.0), (3.571, 21.43, 0.0), (3.571, 35.71, 0.0)], [], [(63, 21, 3, 22), (4, 33, 27, 2), (33, 39, 26, 27), (39, 45, 25, 26), (45, 51, 24, 25), (51, 57, 23, 24), (57, 63, 22, 23), (0, 10, 28, 9), (9, 28, 29, 8), (8, 29, 30, 7), (7, 30, 31, 6), (6, 31, 32, 5), (5, 32, 33, 4), (10, 11, 34, 28), (28, 34, 35, 29), (29, 35, 36, 30), (30, 36, 37, 31), (31, 37, 38, 32), (32, 38, 39, 33), (11, 12, 40, 34), (34, 40, 41, 35), (35, 41, 42, 36), (36, 42, 43, 37), (37, 43, 44, 38), (38, 44, 45, 39), (12, 13, 46, 40), (40, 46, 47, 41), (41, 47, 48, 42), (42, 48, 49, 43), (43, 49, 50, 44), (44, 50, 51, 45), (13, 14, 52, 46), (46, 52, 53, 47), (47, 53, 54, 48), (48, 54, 55, 49), (49, 55, 56, 50), (50, 56, 57, 51), (14, 15, 58, 52), (52, 58, 59, 53), (53, 59, 60, 54), (54, 60, 61, 55), (55, 61, 62, 56), (56, 62, 63, 57), (15, 1, 16, 58), (58, 16, 17, 59), (59, 17, 18, 60), (60, 18, 19, 61), (61, 19, 20, 62), (62, 20, 21, 63)])
me_plane.polygons.foreach_set('material_index', [0, 0, 0, 0, 0, 0, 0, 0, 0, 0, 0, 0, 0, 0, 0, 0, 0, 0, 0, 0, 0, 0, 0, 0, 0, 0, 1, 0, 1, 0, 1, 0, 0, 0, 0, 0, 0, 0, 0, 0, 0, 0, 0, 0, 0, 0, 0, 0, 0])
_uv = me_plane.uv_layers.new(name='UVMap')
_uv.uv.foreach_set('vector', [0.8571, 0.8571, 1.0, 0.8571, 1.0, 1.0, 0.8571, 1.0, 0.0, 0.8571, 0.1429, 0.8571, 0.1429, 1.0, 0.0, 1.0, 0.1429, 0.8571, 0.2857, 0.8571, 0.2857, 1.0, 0.1429, 1.0, 0.2857, 0.8571, 0.4286, 0.8571, 0.4286, 1.0, 0.2857, 1.0, 0.4286, 0.8571, 0.5714, 0.8571, 0.5714, 1.0, 0.4286, 1.0, 0.5714, 0.8571, 0.7143, 0.8571, 0.7143, 1.0, 0.5714, 1.0, 0.7143, 0.8571, 0.8571, 0.8571, 0.8571, 1.0, 0.7143, 1.0, 0.0, 0.0, 0.1429, 0.0, 0.1429, 0.1429, 0.0, 0.1429, 0.0, 0.1429, 0.1429, 0.1429, 0.1429, 0.2857, 0.0, 0.2857, 0.0, 0.2857, 0.1429, 0.2857, 0.1429, 0.4286, 0.0, 0.4286, 0.0, 0.4286, 0.1429, 0.4286, 0.1429, 0.5714, 0.0, 0.5714, 0.0, 0.5714, 0.1429, 0.5714, 0.1429, 0.7143, 0.0, 0.7143, 0.0, 0.7143, 0.1429, 0.7143, 0.1429, 0.8571, 0.0, 0.8571, 0.1429, 0.0, 0.2857, 0.0, 0.2857, 0.1429, 0.1429, 0.1429, 0.1429, 0.1429, 0.2857, 0.1429, 0.2857, 0.2857, 0.1429, 0.2857, 0.1429, 0.2857, 0.2857, 0.2857, 0.2857, 0.4286, 0.1429, 0.4286, 0.1429, 0.4286, 0.2857, 0.4286, 0.2857, 0.5714, 0.1429, 0.5714, 0.1429, 0.5714, 0.2857, 0.5714, 0.2857, 0.7143, 0.1429, 0.7143, 0.1429, 0.7143, 0.2857, 0.7143, 0.2857, 0.8571, 0.1429, 0.8571, 0.2857, 0.0, 0.4286, 0.0, 0.4286, 0.1429, 0.2857, 0.1429, 0.2857, 0.1429, 0.4286, 0.1429, 0.4286, 0.2857, 0.2857, 0.2857, 0.2857, 0.2857, 0.4286, 0.2857, 0.4286, 0.4286, 0.2857, 0.4286, 0.2857, 0.4286, 0.4286, 0.4286, 0.4286, 0.5714, 0.2857, 0.5714, 0.2857, 0.5714, 0.4286, 0.5714, 0.4286, 0.7143, 0.2857, 0.7143, 0.2857, 0.7143, 0.4286, 0.7143, 0.4286, 0.8571, 0.2857, 0.8571, 0.4286, 0.0, 0.5714, 0.0, 0.5714, 0.1429, 0.4286, 0.1429, 0.4286, 0.1429, 0.5714, 0.1429, 0.5714, 0.2857, 0.4286, 0.2857, 0.4286, 0.2857, 0.5714, 0.2857, 0.5714, 0.4286, 0.4286, 0.4286, 0.4286, 0.4286, 0.5714, 0.4286, 0.5714, 0.5714, 0.4286, 0.5714, 0.4286, 0.5714, 0.5714, 0.5714, 0.5714, 0.7143, 0.4286, 0.7143, 0.4286, 0.7143, 0.5714, 0.7143, 0.5714, 0.8571, 0.4286, 0.8571, 0.5714, 0.0, 0.7143, 0.0, 0.7143, 0.1429, 0.5714, 0.1429, 0.5714, 0.1429, 0.7143, 0.1429, 0.7143, 0.2857, 0.5714, 0.2857, 0.5714, 0.2857, 0.7143, 0.2857, 0.7143, 0.4286, 0.5714, 0.4286, 0.5714, 0.4286, 0.7143, 0.4286, 0.7143, 0.5714, 0.5714, 0.5714, 0.5714, 0.5714, 0.7143, 0.5714, 0.7143, 0.7143, 0.5714, 0.7143, 0.5714, 0.7143, 0.7143, 0.7143, 0.7143, 0.8571, 0.5714, 0.8571, 0.7143, 0.0, 0.8571, 0.0, 0.8571, 0.1429, 0.7143, 0.1429, 0.7143, 0.1429, 0.8571, 0.1429, 0.8571, 0.2857, 0.7143, 0.2857, 0.7143, 0.2857, 0.8571, 0.2857, 0.8571, 0.4286, 0.7143, 0.4286, 0.7143, 0.4286, 0.8571, 0.4286, 0.8571, 0.5714, 0.7143, 0.5714, 0.7143, 0.5714, 0.8571, 0.5714, 0.8571, 0.7143, 0.7143, 0.7143, 0.7143, 0.7143, 0.8571, 0.7143, 0.8571, 0.8571, 0.7143, 0.8571, 0.8571, 0.0, 1.0, 0.0, 1.0, 0.1429, 0.8571, 0.1429, 0.8571, 0.1429, 1.0, 0.1429, 1.0, 0.2857, 0.8571, 0.2857, 0.8571, 0.2857, 1.0, 0.2857, 1.0, 0.4286, 0.8571, 0.4286, 0.8571, 0.4286, 1.0, 0.4286, 1.0, 0.5714, 0.8571, 0.5714, 0.8571, 0.5714, 1.0, 0.5714, 1.0, 0.7143, 0.8571, 0.7143, 0.8571, 0.7143, 1.0, 0.7143, 1.0, 0.8571, 0.8571, 0.8571])
me_plane.materials.append(mat_material_006)
me_plane.materials.append(mat_material)
me_plane.update()

# ---- objects
ob_store = bpy.data.objects.new('store', me_cube)
ob_camera = bpy.data.objects.new('Camera', cam_camera)
ob_cube = bpy.data.objects.new('Cube', me_cube_001)
ob_door1 = bpy.data.objects.new('door1', me_cube_002)
ob_door1_001 = bpy.data.objects.new('door1.001', me_cube_003)
ob_spot = bpy.data.objects.new('Spot', light_spot)
ob_plane = bpy.data.objects.new('Plane', me_plane)
ob_cashier = bpy.data.objects.new('cashier', None)
ob_person = bpy.data.objects.new('person', None)
ob_trolley = bpy.data.objects.new('trolley', None)
ob_camera_001 = bpy.data.objects.new('Camera.001', cam_camera_001)
ob_point = bpy.data.objects.new('Point', light_point)

# ---- transforms, parenting, visibility, modifiers, constraints
ob_store.location = (0.0, 0.0, 0.0)
ob_store.lock_rotations_4d = False
ob_store.empty_display_type = 'ARROWS'
ob_store.lineart.crease_threshold = 0.0
ob_camera.location = (-1.086, -3.098, 1.277)
ob_camera.rotation_euler = (1.559, -0.0, 1.151)
ob_camera.lock_rotations_4d = False
ob_camera.empty_display_type = 'ARROWS'
ob_camera.color = (0.0, 0.0, 0.0, 0.0)
ob_camera.display_type = 'WIRE'
ob_camera.lineart.crease_threshold = 0.0
ob_cube.location = (-7.49, 2.166, 0.5)
ob_cube.scale = (0.5, 0.5, 0.5)
ob_door1.location = (-10.0, -2.5, 1.0)
ob_door1.scale = (0.25, 1.0, 1.0)
ob_door1_001.location = (-10.0, 1.0, 1.0)
ob_door1_001.scale = (0.25, 1.0, 1.0)
ob_spot.location = (-19.06, 0.0, 9.238)
ob_plane.location = (-20.0, 0.0, 0.0)
ob_cashier.location = (-7.22, 3.906, 1.0)
ob_cashier.empty_image_offset = (0.0, 0.0)
ob_cashier.color = (0.0, 0.0, 0.0, 1.0)
ob_cashier.use_grease_pencil_lights = True
ob_person.location = (-6.324, -1.063, 1.0)
ob_person.rotation_euler = (0.0, -0.0, 1.125)
ob_person.empty_image_offset = (0.0, 0.0)
ob_person.color = (0.0, 0.0, 0.0, 1.0)
ob_person.use_grease_pencil_lights = True
ob_trolley.location = (-5.223, -1.264, 0.4559)
ob_trolley.rotation_euler = (0.0, -0.0, 0.95)
ob_trolley.empty_image_offset = (0.0, 0.0)
ob_trolley.color = (0.0, 0.0, 0.0, 1.0)
ob_trolley.use_grease_pencil_lights = True
ob_camera_001.location = (-1.086, -3.098, 1.277)
ob_camera_001.rotation_euler = (1.559, -2.799e-08, 1.151)
ob_point.location = (-1.086, -3.098, 1.277)

# ---- collection membership
col_collection.objects.link(ob_store)
col_collection.objects.link(ob_camera)
col_collection.objects.link(ob_cube)
col_collection.objects.link(ob_door1)
col_collection.objects.link(ob_door1_001)
col_collection.objects.link(ob_spot)
col_collection.objects.link(ob_plane)
col_greasepencil.objects.link(ob_cashier)
col_greasepencil.objects.link(ob_person)
col_greasepencil.objects.link(ob_trolley)
col_greasepencil.objects.link(ob_camera_001)
col_greasepencil.objects.link(ob_point)
def _layer_coll(name, lc=None):
    lc = lc or bpy.context.view_layer.layer_collection
    for c in lc.children:
        if c.name == name: return c
        r = _layer_coll(name, c)
        if r: return r
_layer_coll('greasePencil').exclude = True

# ---- scene / render settings (as saved in the file)
scene.camera = ob_camera
scene.frame_start = 1; scene.frame_end = 100; scene.frame_set(100)
scene.render.engine = 'CYCLES'
scene.render.image_settings.file_format = 'FFMPEG'
scene.render.image_settings.color_mode = 'RGB'
scene.render.resolution_x = 640
scene.render.resolution_y = 360
scene.render.film_transparent = True
scene.render.use_sequencer = False
scene.cycles.samples = 2
scene.cycles.sampling_pattern = 'TABULATED_SOBOL'
scene.cycles.use_light_tree = False
scene.eevee.use_gtao = True
scene.eevee.use_raytracing = True
scene.view_settings.view_transform = 'Filmic'
bpy.context.view_layer.update()
